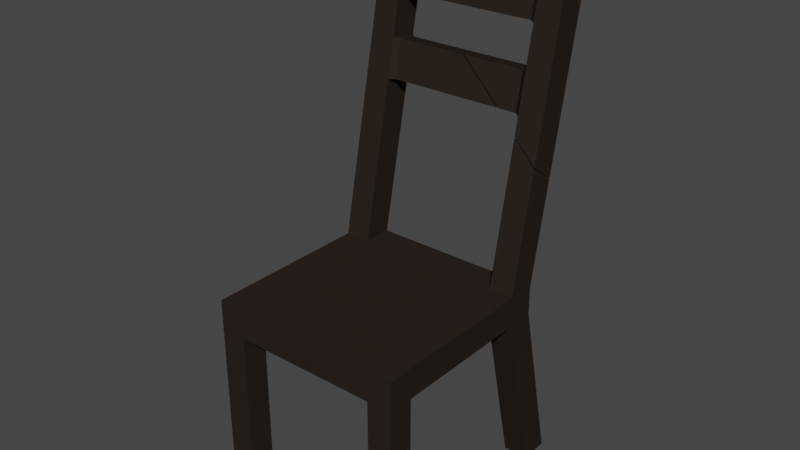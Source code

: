 # Source: Chair2_Broken.blend  (saved by Blender 2.82.7; exported with 4.5.12 LTS)
import bpy
from mathutils import Matrix  # noqa: F401  (used for matrix-valued properties, if any)

bpy.ops.wm.read_factory_settings(use_empty=True)
scene = bpy.context.scene
scene.name = 'Scene'

# ---- collections
col_collection = bpy.data.collections.new('Collection'); scene.collection.children.link(col_collection)

# ---- materials (node trees are filled in below, after node groups)
mat_body = bpy.data.materials.new('Body')
mat_body.alpha_threshold = 0.0
mat_body.use_transparent_shadow = False
mat_body.line_color = (0.0, 0.0, 0.0, 1.0)

# ---- material node trees
mat_body.use_nodes = True; mat_body.node_tree.nodes.clear()
_N = mat_body.node_tree.nodes; _L = mat_body.node_tree.links
n0 = _N.new('ShaderNodeOutputMaterial'); n0.name = 'Material Output'; n0.location = (300, 300)
n1 = _N.new('ShaderNodeBsdfPrincipled'); n1.name = 'Principled BSDF'; n1.location = (10, 300)
n1.distribution = 'GGX'
n1.subsurface_method = 'BURLEY'
n1.inputs[0].default_value = (0.02481, 0.01801, 0.01415, 1.0)
n1.inputs[2].default_value = 0.4
n1.inputs[3].default_value = 1.45
n1.inputs[13].default_value = 0.0
n1.inputs[19].default_value = 0.0025
n1.inputs[20].default_value = 0.0
n1.inputs[27].default_value = (0.0, 0.0, 0.0, 1.0)
n1.inputs[28].default_value = 1.0
_L.new(n1.outputs[0], n0.inputs[0])
n0.is_active_output = True

# ---- world
world_world = bpy.data.worlds.new('World'); scene.world = world_world
world_world.use_nodes = True; world_world.node_tree.nodes.clear()
_N = world_world.node_tree.nodes; _L = world_world.node_tree.links
n0 = _N.new('ShaderNodeOutputWorld'); n0.name = 'World Output'; n0.location = (300, 300)
n1 = _N.new('ShaderNodeBackground'); n1.name = 'Background'; n1.location = (10, 300)
n1.inputs[0].default_value = (0.05088, 0.05088, 0.05088, 1.0)
_L.new(n1.outputs[0], n0.inputs[0])
n0.is_active_output = True
world_world.color = (0.05088, 0.05088, 0.05088)
world_world.use_sun_shadow = False
world_world.sun_shadow_jitter_overblur = 0.0

# ---- meshes
me_chair_cell_003 = bpy.data.meshes.new('Chair_cell.003')
me_chair_cell_003.from_pydata([(-0.2169, 0.7279, -0.2939), (-0.2169, 0.7115, -0.3561), (0.1624, 0.7115, -0.3561), (0.2169, 0.7115, -0.3561), (-0.1599, 0.7115, -0.3561), (0.2169, 0.7279, -0.2939), (0.1624, 0.7279, -0.2939), (-0.1599, 0.7279, -0.2939), (0.1505, 0.546, -0.3125), (0.1505, 0.5547, -0.2683), (0.1505, 0.3754, -0.2775), (0.1505, 0.3811, -0.2331), (-0.148, 0.6364, -0.285), (-0.148, 0.6263, -0.329), (0.1505, 0.6364, -0.285), (0.1505, 0.6263, -0.329), (0.1505, 0.4637, -0.2499), (0.1505, 0.4565, -0.2942), (0.1624, 0.641, -0.2763), (0.1624, 0.5542, -0.2586), (0.1624, 0.5419, -0.3213), (0.1624, 0.4673, -0.241), (0.1624, 0.3805, -0.2233), (-0.1599, 0.6267, -0.3387), (0.1624, 0.3723, -0.2865), (-0.1599, 0.641, -0.2763), (0.1624, 0.6267, -0.3387), (0.1624, 0.4571, -0.3039), (0.2169, 0.2947, -0.2059), (-0.2169, 0.6664, -0.2814), (-0.2169, 0.6257, -0.3385), (0.2169, 0.2545, -0.2624), (-0.1601, 0.6176, -0.2715), (-0.2126, 0.622, -0.3378), (-0.1599, 0.5769, -0.3285), (-0.09361, 0.5547, -0.2683), (-0.148, 0.6013, -0.2778), (-0.148, 0.5727, -0.318), (-0.1168, 0.546, -0.3125), (0.01257, 0.4637, -0.2499), (-0.01222, 0.4565, -0.2942), (0.109, 0.3811, -0.2331), (0.08266, 0.3754, -0.2775), (0.1624, 0.3414, -0.2154), (0.1624, 0.3012, -0.2719), (-0.2169, 0.6257, -0.3385), (-0.2169, 0.6664, -0.2814), (-0.148, 0.6013, -0.2778), (-0.1601, 0.6176, -0.2715), (0.2169, 0.2545, -0.2624), (0.2169, 0.2947, -0.2059), (-0.2126, 0.622, -0.3378), (-0.1599, 0.5769, -0.3285), (-0.09361, 0.5547, -0.2683), (-0.148, 0.5727, -0.318), (-0.1168, 0.546, -0.3125), (0.01257, 0.4637, -0.2499), (-0.01222, 0.4565, -0.2942), (0.109, 0.3811, -0.2331), (0.08266, 0.3754, -0.2775), (0.1624, 0.3414, -0.2154), (0.1624, 0.3012, -0.2719)], [], [(4, 1, 0, 7), (3, 2, 6, 5), (12, 47, 53, 9, 14), (29, 48, 25, 7, 0), (24, 61, 60, 22), (7, 25, 23, 4), (2, 26, 18, 6), (1, 4, 23, 52, 51, 45), (20, 27, 21, 19), (2, 3, 31, 61, 24, 27, 20, 26), (14, 9, 19, 18), (9, 8, 20, 19), (16, 11, 22, 21), (13, 54, 52, 23), (11, 10, 24, 22), (12, 13, 23, 25), (8, 15, 26, 20), (15, 14, 18, 26), (10, 17, 27, 24), (17, 16, 21, 27), (13, 12, 14, 15), (56, 58, 11, 16), (57, 56, 16, 17), (32, 46, 30, 33), (48, 47, 12, 25), (53, 55, 8, 9), (19, 21, 22, 60, 50, 5, 6, 18), (55, 54, 13, 15, 8), (33, 34, 37, 38, 35, 36, 32), (40, 59, 41, 39), (43, 44, 49, 28), (42, 57, 17, 10), (45, 29, 0, 1), (58, 42, 10, 11), (50, 31, 3, 5)])
_k = set([(28, 43), (28, 49), (29, 45), (29, 48), (30, 33), (30, 46), (31, 50), (31, 61), (32, 36), (32, 46), (33, 34), (34, 37), (35, 36), (35, 38), (37, 38), (39, 40), (39, 41), (40, 59), (41, 59), (42, 57), (42, 58), (43, 44), (44, 49), (45, 51), (47, 48), (47, 53), (50, 60), (51, 52), (52, 54), (53, 55), (54, 55), (56, 57), (56, 58), (60, 61)])
me_chair_cell_003.attributes.new('sharp_edge', 'BOOLEAN', 'EDGE').data.foreach_set('value', [ (min(e.vertices), max(e.vertices)) in _k for e in me_chair_cell_003.edges])
_uv = me_chair_cell_003.uv_layers.new(name='UVMap')
_uv.uv.foreach_set('vector', [0.8421, 0.5, 0.875, 0.5, 0.875, 0.537, 0.8421, 0.537, 0.625, 0.5, 0.6564, 0.5, 0.6564, 0.537, 0.625, 0.537, 0.8421, 0.5316, 0.8421, 0.5316, 0.8421, 0.5316, 0.8421, 0.5316, 0.8421, 0.5316, 0.875, 0.537, 0.8421, 0.537, 0.8421, 0.537, 0.8421, 0.537, 0.875, 0.537, 0.6564, 0.5, 0.6564, 0.5, 0.6564, 0.537, 0.6564, 0.537, 0.8421, 0.537, 0.8421, 0.537, 0.8421, 0.5, 0.8421, 0.5, 0.6564, 0.5, 0.6564, 0.5, 0.6564, 0.537, 0.6564, 0.537, 0.625, 0.25, 0.625, 0.2829, 0.625, 0.2829, 0.625, 0.2829, 0.625, 0.2525, 0.625, 0.25, 0.6564, 0.5, 0.6564, 0.5, 0.6564, 0.537, 0.6564, 0.537, 0.625, 0.4686, 0.625, 0.5, 0.625, 0.5, 0.625, 0.4686, 0.625, 0.4686, 0.625, 0.4686, 0.625, 0.4686, 0.625, 0.4686, 0.6564, 0.5316, 0.6564, 0.5316, 0.6564, 0.537, 0.6564, 0.537, 0.6564, 0.5316, 0.6564, 0.5055, 0.6564, 0.5, 0.6564, 0.537, 0.6564, 0.5316, 0.6564, 0.5316, 0.6564, 0.537, 0.6564, 0.537, 0.8421, 0.5055, 0.8421, 0.5055, 0.8421, 0.5, 0.8421, 0.5, 0.6564, 0.5316, 0.6564, 0.5055, 0.6564, 0.5, 0.6564, 0.537, 0.8421, 0.5316, 0.8421, 0.5055, 0.8421, 0.5, 0.8421, 0.537, 0.6564, 0.5055, 0.6564, 0.5055, 0.6564, 0.5, 0.6564, 0.5, 0.6564, 0.5055, 0.6564, 0.5316, 0.6564, 0.537, 0.6564, 0.5, 0.6564, 0.5055, 0.6564, 0.5055, 0.6564, 0.5, 0.6564, 0.5, 0.6564, 0.5055, 0.6564, 0.5316, 0.6564, 0.537, 0.6564, 0.5, 0.8421, 0.5055, 0.8421, 0.5316, 0.8421, 0.5316, 0.8421, 0.5055, 0.8421, 0.5316, 0.8421, 0.5316, 0.8421, 0.5316, 0.8421, 0.5316, 0.8421, 0.5055, 0.8421, 0.5316, 0.8421, 0.5316, 0.8421, 0.5055, 0.1996, 0.0, 0.3838, 0.2904, 0.1151, 0.02204, 0.1011, 0.0, 0.8421, 0.537, 0.8421, 0.5316, 0.8421, 0.5316, 0.8421, 0.537, 0.8421, 0.5316, 0.8421, 0.5055, 0.8421, 0.5055, 0.8421, 0.5316, 0.6564, 0.537, 0.6564, 0.537, 0.6564, 0.537, 0.6564, 0.537, 0.625, 0.537, 0.625, 0.537, 0.6564, 0.537, 0.6564, 0.537, 0.8421, 0.5055, 0.8421, 0.5055, 0.8421, 0.5055, 0.8421, 0.5055, 0.8421, 0.5055, 0.1011, 0.1011, 0.1999, 0.1149, 0.222, 0.1304, 0.2805, 0.1386, 0.3241, 0.2043, 0.2221, 0.1902, 0.1996, 0.1996, 0.4765, 0.1659, 0.6542, 0.1907, 0.7037, 0.2568, 0.523, 0.2318, 0.8036, 0.2831, 0.8035, 0.199, 0.9057, 0.2133, 0.9058, 0.2973, 0.8421, 0.5055, 0.8421, 0.5055, 0.8421, 0.5055, 0.8421, 0.5055, 0.625, 0.25, 0.625, 0.213, 0.625, 0.213, 0.625, 0.25, 0.8421, 0.5316, 0.8421, 0.5055, 0.8421, 0.5055, 0.8421, 0.5316, 0.625, 0.537, 0.625, 0.5, 0.625, 0.5, 0.625, 0.537])
me_chair_cell_003.materials.append(mat_body)
me_chair_cell_003.use_remesh_fix_poles = True
me_chair_cell_003.use_remesh_preserve_attributes = False
me_chair_cell_003.use_mirror_vertex_groups = False
me_chair_cell_003.update()
me_chair_cell_004 = bpy.data.meshes.new('Chair_cell.004')
me_chair_cell_004.from_pydata([(0.2169, 0.033, -0.2169), (0.2169, -0.033, -0.2169), (0.2169, 0.033, 0.2169), (-0.2169, 0.033, -0.2169), (-0.2169, -0.033, -0.2169), (-0.2169, 0.033, 0.2169), (0.1624, -0.033, -0.2169), (0.1624, -0.033, 0.2169), (0.1624, 0.033, -0.2169), (-0.1599, -0.033, -0.2169), (-0.1599, -0.033, 0.2169), (-0.1599, 0.033, -0.2169), (-0.2169, -0.033, 0.1604), (0.2169, -0.033, 0.1604), (0.1624, -0.033, 0.1604), (-0.1599, -0.033, 0.1604), (-0.2169, 0.033, -0.1526), (0.2169, -0.033, -0.1526), (0.2169, 0.033, -0.1526), (0.1624, -0.033, -0.1526), (0.1624, 0.033, -0.1526), (-0.1599, -0.033, -0.1526), (-0.1599, 0.033, -0.1526), (-0.148, 0.5547, -0.2683), (-0.148, 0.546, -0.3125), (-0.148, 0.3754, -0.2775), (-0.148, 0.3811, -0.2331), (-0.148, 0.4565, -0.2942), (-0.148, 0.4637, -0.2499), (-0.1599, 0.4571, -0.3039), (-0.1599, 0.3723, -0.2865), (-0.1599, 0.5542, -0.2586), (-0.1599, 0.5419, -0.3213), (-0.1599, 0.3805, -0.2233), (-0.1599, 0.4673, -0.241), (0.2169, 0.2922, -0.2053), (-0.2169, 0.6638, -0.2809), (-0.2169, 0.6233, -0.338), (-0.2169, 0.647, -0.3047), (-0.2042, 0.653, -0.2787), (0.2169, 0.252, -0.2618), (-0.1599, 0.6151, -0.271), (-0.2121, 0.6192, -0.3372), (-0.1599, 0.5745, -0.328), (-0.09633, 0.5547, -0.2683), (-0.148, 0.599, -0.2774), (-0.148, 0.5704, -0.3175), (-0.1196, 0.546, -0.3125), (0.009781, 0.4637, -0.2499), (-0.01506, 0.4565, -0.2942), (0.1062, 0.3811, -0.2331), (0.07977, 0.3754, -0.2775), (0.1624, 0.339, -0.2149), (0.1624, 0.2987, -0.2714), (0.2169, -0.1346, -0.2404), (-0.1599, -0.04976, -0.2208), (0.1624, -0.1233, -0.1735), (0.2169, -0.1355, -0.1763), (0.1624, -0.1224, -0.2376), (-0.2169, -0.03783, -0.1538), (-0.1599, -0.05069, -0.1567), (0.2169, -0.1401, 0.1604), (-0.2169, -0.04238, 0.1604), (0.1624, -0.1278, 0.1604), (0.2169, -0.1409, 0.2169), (0.1624, -0.1286, 0.2169), (-0.1599, -0.05604, 0.2169), (-0.1599, -0.05526, 0.1604), (-0.183, -0.05007, 0.1604), (-0.2169, -0.043, 0.2032), (-0.2169, -0.04319, 0.2169), (-0.2169, 0.6233, -0.338), (-0.2169, 0.647, -0.3047), (-0.2169, 0.6638, -0.2809), (-0.2042, 0.653, -0.2787), (0.2169, 0.252, -0.2618), (0.2169, 0.2922, -0.2053), (-0.1599, 0.6151, -0.271), (-0.2169, -0.033, -0.2169), (-0.2169, -0.03783, -0.1538), (-0.2121, 0.6192, -0.3372), (-0.148, 0.599, -0.2774), (-0.1599, 0.5745, -0.328), (-0.09633, 0.5547, -0.2683), (-0.148, 0.5704, -0.3175), (-0.1196, 0.546, -0.3125), (-0.1599, -0.04976, -0.2208), (0.1062, 0.3811, -0.2331), (0.009781, 0.4637, -0.2499), (-0.01506, 0.4565, -0.2942), (0.07977, 0.3754, -0.2775), (0.1624, 0.339, -0.2149), (0.1624, 0.2987, -0.2714), (0.2169, -0.1355, -0.1763), (0.2169, -0.1346, -0.2404), (0.1624, -0.1233, -0.1735), (0.1624, -0.1224, -0.2376), (-0.1599, -0.05069, -0.1567), (0.2169, -0.1401, 0.1604), (0.1624, -0.1278, 0.1604), (0.2169, -0.1409, 0.2169), (0.1624, -0.1286, 0.2169), (-0.1599, -0.05604, 0.2169), (-0.1599, -0.05526, 0.1604), (-0.2169, -0.04238, 0.1604), (-0.183, -0.05007, 0.1604), (-0.2169, -0.043, 0.2032), (-0.2169, -0.04319, 0.2169)], [], [(12, 15, 103, 105, 104), (12, 104, 106, 107, 5, 16, 73, 72, 71, 3, 78, 79), (7, 101, 100, 2, 5, 107, 102, 10), (71, 80, 82, 32, 29, 30, 11, 3), (8, 11, 22, 16, 5, 2, 18, 20), (9, 6, 19, 17, 13, 14, 7, 10, 15, 12, 79, 21), (9, 21, 97, 86), (53, 75, 0, 8), (21, 79, 97), (78, 9, 86), (17, 19, 95, 93), (15, 10, 102, 103), (7, 14, 99, 101), (1, 0, 75, 76, 18, 2, 100, 98, 13, 17, 93, 94), (19, 6, 96, 95), (14, 13, 98, 99), (6, 1, 94, 96), (76, 91, 20, 18), (33, 22, 11, 30), (74, 73, 16, 22, 33, 34, 31, 77), (25, 27, 89, 90), (31, 34, 29, 32), (27, 25, 30, 29), (24, 23, 31, 32), (25, 26, 33, 30), (23, 81, 77, 31), (26, 28, 34, 33), (28, 27, 29, 34), (24, 84, 85), (27, 28, 88, 89), (26, 25, 90, 87), (28, 26, 87, 88), (23, 24, 85, 44), (68, 67, 66, 70, 69), (61, 64, 65, 63), (57, 56, 58, 54), (39, 41, 42, 37, 38), (92, 52, 35, 40), (41, 45, 83, 47, 46, 43, 42), (48, 50, 51, 49), (91, 53, 8, 20), (38, 36, 39), (78, 3, 11, 8, 0, 1, 6, 9), (82, 84, 24, 32), (44, 81, 23), (69, 62, 68), (55, 60, 59, 4)])
_k = set([(4, 55), (4, 59), (35, 40), (35, 52), (36, 38), (36, 39), (37, 38), (37, 42), (39, 41), (40, 92), (41, 45), (42, 43), (43, 46), (44, 81), (44, 85), (45, 83), (46, 47), (47, 83), (48, 49), (48, 50), (49, 51), (50, 51), (52, 92), (53, 75), (53, 91), (54, 57), (54, 58), (55, 60), (56, 57), (56, 58), (59, 60), (61, 63), (61, 64), (62, 68), (62, 69), (63, 65), (64, 65), (66, 67), (66, 70), (67, 68), (69, 70), (71, 72), (71, 80), (72, 73), (73, 74), (74, 77), (75, 76), (76, 91), (77, 81), (78, 79), (78, 86), (79, 97), (80, 82), (82, 84), (84, 85), (86, 97), (87, 88), (87, 90), (88, 89), (89, 90), (93, 94), (93, 95), (94, 96), (95, 96), (98, 99), (98, 100), (99, 101), (100, 101), (102, 103), (102, 107), (103, 105), (104, 105), (104, 106), (106, 107)])
me_chair_cell_004.attributes.new('sharp_edge', 'BOOLEAN', 'EDGE').data.foreach_set('value', [ (min(e.vertices), max(e.vertices)) in _k for e in me_chair_cell_004.edges])
_uv = me_chair_cell_004.uv_layers.new(name='UVMap')
_uv.uv.foreach_set('vector', [0.125, 0.7174, 0.1579, 0.7174, 0.1579, 0.7174, 0.1446, 0.7174, 0.125, 0.7174, 0.375, 0.03258, 0.375, 0.03258, 0.375, 0.007921, 0.375, 0.0, 0.625, 0.03258, 0.625, 0.213, 0.625, 0.213, 0.625, 0.2284, 0.625, 0.25, 0.625, 0.25, 0.375, 0.25, 0.375, 0.213, 0.375, 0.7814, 0.375, 0.7814, 0.375, 0.75, 0.625, 0.7814, 0.625, 1.0, 0.375, 1.0, 0.375, 0.9671, 0.375, 0.9671, 0.625, 0.25, 0.625, 0.2528, 0.625, 0.2829, 0.625, 0.2829, 0.625, 0.2829, 0.625, 0.2829, 0.625, 0.2829, 0.625, 0.25, 0.6564, 0.5, 0.8421, 0.5, 0.8421, 0.537, 0.875, 0.537, 0.8421, 0.7174, 0.625, 0.7174, 0.625, 0.537, 0.6564, 0.537, 0.1579, 0.5, 0.3436, 0.5, 0.3436, 0.537, 0.375, 0.537, 0.375, 0.7174, 0.3436, 0.7174, 0.3436, 0.75, 0.1579, 0.75, 0.1579, 0.7174, 0.125, 0.7174, 0.125, 0.537, 0.1579, 0.537, 0.1579, 0.5, 0.1579, 0.537, 0.1579, 0.537, 0.1579, 0.5, 0.625, 0.4686, 0.625, 0.5, 0.625, 0.5, 0.625, 0.4686, 0.1579, 0.537, 0.125, 0.537, 0.1579, 0.537, 0.375, 0.25, 0.375, 0.2829, 0.375, 0.2829, 0.375, 0.537, 0.3436, 0.537, 0.3436, 0.537, 0.375, 0.537, 0.1579, 0.7174, 0.1579, 0.75, 0.1579, 0.75, 0.1579, 0.7174, 0.3436, 0.75, 0.3436, 0.7174, 0.3436, 0.7174, 0.3436, 0.75, 0.375, 0.5, 0.625, 0.5, 0.625, 0.5, 0.625, 0.537, 0.625, 0.537, 0.625, 0.75, 0.375, 0.75, 0.375, 0.7174, 0.375, 0.7174, 0.375, 0.537, 0.375, 0.537, 0.375, 0.5, 0.3436, 0.537, 0.3436, 0.5, 0.3436, 0.5, 0.3436, 0.537, 0.3436, 0.7174, 0.375, 0.7174, 0.375, 0.7174, 0.3436, 0.7174, 0.375, 0.4686, 0.375, 0.5, 0.375, 0.5, 0.375, 0.4686, 0.625, 0.537, 0.6564, 0.537, 0.6564, 0.537, 0.625, 0.537, 0.8421, 0.537, 0.8421, 0.537, 0.8421, 0.5, 0.8421, 0.5, 0.8677, 0.537, 0.875, 0.537, 0.875, 0.537, 0.8421, 0.537, 0.8421, 0.537, 0.8421, 0.537, 0.8421, 0.537, 0.8421, 0.537, 0.8421, 0.5055, 0.8421, 0.5055, 0.8421, 0.5055, 0.8421, 0.5055, 0.8421, 0.537, 0.8421, 0.537, 0.8421, 0.5, 0.8421, 0.5, 0.8421, 0.5055, 0.8421, 0.5055, 0.8421, 0.5, 0.8421, 0.5, 0.8421, 0.5055, 0.8421, 0.5316, 0.8421, 0.537, 0.8421, 0.5, 0.8421, 0.5055, 0.8421, 0.5316, 0.8421, 0.537, 0.8421, 0.5, 0.8421, 0.5316, 0.8421, 0.5316, 0.8421, 0.537, 0.8421, 0.537, 0.8421, 0.5316, 0.8421, 0.5316, 0.8421, 0.537, 0.8421, 0.537, 0.8421, 0.5316, 0.8421, 0.5055, 0.8421, 0.5, 0.8421, 0.537, 0.8421, 0.5055, 0.8421, 0.5055, 0.8421, 0.5055, 0.8421, 0.5055, 0.8421, 0.5316, 0.8421, 0.5316, 0.8421, 0.5055, 0.8421, 0.5316, 0.8421, 0.5055, 0.8421, 0.5055, 0.8421, 0.5316, 0.8421, 0.5316, 0.8421, 0.5316, 0.8421, 0.5316, 0.8421, 0.5316, 0.8421, 0.5316, 0.8421, 0.5055, 0.8421, 0.5055, 0.8421, 0.5316, 0.8418, 0.8418, 0.8418, 0.7986, 0.9259, 0.7987, 0.9259, 0.9054, 0.9054, 0.9054, 0.8418, 0.0936, 0.9259, 0.09369, 0.9259, 0.1958, 0.8418, 0.1957, 0.3412, 0.09312, 0.3454, 0.1952, 0.2502, 0.1951, 0.2459, 0.09303, 1.0, 0.189, 0.7996, 0.0, 0.8979, 0.0, 0.9195, 0.02035, 1.0, 0.1504, 0.3965, 0.2, 0.4806, 0.2841, 0.3925, 0.2982, 0.3086, 0.2142, 1.0, 0.2004, 0.9689, 0.1911, 0.8855, 0.2045, 0.8634, 0.1388, 0.9092, 0.1314, 0.9158, 0.1158, 1.0, 0.1021, 0.7143, 0.232, 0.5587, 0.257, 0.5421, 0.1909, 0.6949, 0.1661, 0.6564, 0.537, 0.6564, 0.5, 0.6564, 0.5, 0.6564, 0.537, 0.1504, 0.1504, 0.2596, 0.1506, 0.189, 0.189, 0.375, 0.25, 0.625, 0.25, 0.625, 0.2829, 0.625, 0.4686, 0.625, 0.5, 0.375, 0.5, 0.375, 0.4686, 0.375, 0.2829, 0.8421, 0.5, 0.8421, 0.5055, 0.8421, 0.5055, 0.8421, 0.5, 0.8421, 0.5316, 0.8421, 0.5316, 0.8421, 0.5316, 1.0, 0.9054, 0.9364, 0.8418, 1.0, 0.8418, 0.4764, 0.2752, 0.5717, 0.3705, 0.4693, 0.3749, 0.374, 0.2797])
me_chair_cell_004.materials.append(mat_body)
me_chair_cell_004.use_remesh_fix_poles = True
me_chair_cell_004.use_remesh_preserve_attributes = False
me_chair_cell_004.use_mirror_vertex_groups = False
me_chair_cell_004.update()
me_chair_cell_001 = bpy.data.meshes.new('Chair_cell.001')
me_chair_cell_001.from_pydata([(-0.2169, -0.4143, 0.1604), (-0.2169, -0.4143, 0.2169), (-0.1599, -0.4143, 0.2169), (-0.1599, -0.4143, 0.1604), (-0.2169, -0.04452, 0.1604), (-0.1599, -0.05826, 0.2169), (-0.1599, -0.05738, 0.1604), (-0.2169, -0.0454, 0.2169), (-0.1599, -0.05826, 0.2169), (-0.1599, -0.05738, 0.1604), (-0.2169, -0.04452, 0.1604), (-0.2169, -0.0454, 0.2169)], [], [(0, 3, 2, 1), (10, 9, 3, 0), (6, 4, 7, 8), (11, 10, 0, 1), (5, 11, 1, 2), (9, 5, 2, 3)])
_k = set([(4, 6), (4, 7), (5, 9), (5, 11), (6, 8), (7, 8), (9, 10), (10, 11)])
me_chair_cell_001.attributes.new('sharp_edge', 'BOOLEAN', 'EDGE').data.foreach_set('value', [ (min(e.vertices), max(e.vertices)) in _k for e in me_chair_cell_001.edges])
_uv = me_chair_cell_001.uv_layers.new(name='UVMap')
_uv.uv.foreach_set('vector', [0.125, 0.7174, 0.1579, 0.7174, 0.1579, 0.75, 0.125, 0.75, 0.125, 0.7174, 0.1579, 0.7174, 0.1579, 0.7174, 0.125, 0.7174, 0.7997, 0.6412, 0.9066, 0.7481, 0.9067, 0.8321, 0.7997, 0.7253, 0.375, 0.0, 0.375, 0.03258, 0.375, 0.03258, 0.375, 0.0, 0.375, 0.9671, 0.375, 1.0, 0.375, 1.0, 0.375, 0.9671, 0.1579, 0.7174, 0.1579, 0.75, 0.1579, 0.75, 0.1579, 0.7174])
me_chair_cell_001.materials.append(mat_body)
me_chair_cell_001.use_remesh_fix_poles = True
me_chair_cell_001.use_remesh_preserve_attributes = False
me_chair_cell_001.use_mirror_vertex_groups = False
me_chair_cell_001.update()
me_chair_cell_002 = bpy.data.meshes.new('Chair_cell.002')
me_chair_cell_002.from_pydata([(-0.1599, -0.4143, -0.3049), (-0.2169, -0.4143, -0.3049), (-0.1599, -0.4143, -0.2407), (-0.1599, -0.05147, -0.2212), (-0.2169, -0.03865, -0.2182), (-0.1599, -0.05246, -0.1571), (-0.2169, -0.03965, -0.1542), (-0.2169, -0.4143, -0.2407), (-0.1599, -0.05147, -0.2212), (-0.2169, -0.03865, -0.2182), (-0.1599, -0.05246, -0.1571), (-0.2169, -0.03965, -0.1542)], [], [(9, 8, 0, 1), (1, 0, 2, 7), (8, 10, 2, 0), (11, 5, 3, 4), (10, 6, 7, 2), (6, 9, 1, 7)])
_k = set([(3, 4), (3, 5), (4, 11), (5, 11), (6, 9), (6, 10), (8, 9), (8, 10)])
me_chair_cell_002.attributes.new('sharp_edge', 'BOOLEAN', 'EDGE').data.foreach_set('value', [ (min(e.vertices), max(e.vertices)) in _k for e in me_chair_cell_002.edges])
_uv = me_chair_cell_002.uv_layers.new(name='UVMap')
_uv.uv.foreach_set('vector', [0.375, 0.25, 0.375, 0.2829, 0.375, 0.2829, 0.375, 0.25, 0.125, 0.5, 0.1579, 0.5, 0.1579, 0.537, 0.125, 0.537, 0.1579, 0.5, 0.1579, 0.537, 0.1579, 0.537, 0.1579, 0.5, 0.9065, 0.2804, 0.7996, 0.1691, 0.7996, 0.07388, 0.9065, 0.1851, 0.1579, 0.537, 0.125, 0.537, 0.125, 0.537, 0.1579, 0.537, 0.375, 0.213, 0.375, 0.25, 0.375, 0.25, 0.375, 0.213])
me_chair_cell_002.materials.append(mat_body)
me_chair_cell_002.use_remesh_fix_poles = True
me_chair_cell_002.use_remesh_preserve_attributes = False
me_chair_cell_002.use_mirror_vertex_groups = False
me_chair_cell_002.update()
me_chair_cell_005 = bpy.data.meshes.new('Chair_cell.005')
me_chair_cell_005.from_pydata([(0.1624, -0.4143, 0.2169), (0.2169, -0.4143, 0.2169), (0.1624, -0.4143, 0.1604), (0.1624, -0.1309, 0.2169), (0.1624, -0.13, 0.1604), (0.2169, -0.1432, 0.2169), (0.2169, -0.1423, 0.1604), (0.2169, -0.4143, 0.1604), (0.1624, -0.13, 0.1604), (0.1624, -0.1309, 0.2169), (0.2169, -0.1432, 0.2169), (0.2169, -0.1423, 0.1604)], [], [(10, 9, 0, 1), (2, 7, 1, 0), (9, 8, 2, 0), (11, 4, 3, 5), (6, 10, 1, 7), (8, 6, 7, 2)])
_k = set([(3, 4), (3, 5), (4, 11), (5, 11), (6, 8), (6, 10), (8, 9), (9, 10)])
me_chair_cell_005.attributes.new('sharp_edge', 'BOOLEAN', 'EDGE').data.foreach_set('value', [ (min(e.vertices), max(e.vertices)) in _k for e in me_chair_cell_005.edges])
_uv = me_chair_cell_005.uv_layers.new(name='UVMap')
_uv.uv.foreach_set('vector', [0.375, 0.75, 0.375, 0.7814, 0.375, 0.7814, 0.375, 0.75, 0.3436, 0.7174, 0.375, 0.7174, 0.375, 0.75, 0.3436, 0.75, 0.3436, 0.75, 0.3436, 0.7174, 0.3436, 0.7174, 0.3436, 0.75, 0.1579, 0.09332, 0.1956, 0.03768, 0.1956, 0.1217, 0.09331, 0.01952, 0.375, 0.7174, 0.375, 0.75, 0.375, 0.75, 0.375, 0.7174, 0.3436, 0.7174, 0.375, 0.7174, 0.375, 0.7174, 0.3436, 0.7174])
me_chair_cell_005.materials.append(mat_body)
me_chair_cell_005.use_remesh_fix_poles = True
me_chair_cell_005.use_remesh_preserve_attributes = False
me_chair_cell_005.use_mirror_vertex_groups = False
me_chair_cell_005.update()
me_chair_cell_006 = bpy.data.meshes.new('Chair_cell.006')
me_chair_cell_006.from_pydata([(0.2169, -0.4143, -0.2407), (0.2169, -0.4143, -0.3049), (0.1624, -0.4143, -0.2407), (0.2169, -0.1372, -0.1767), (0.2169, -0.1362, -0.2407), (0.1624, -0.1249, -0.1738), (0.1624, -0.1239, -0.2379), (0.1624, -0.4143, -0.3049), (0.2169, -0.1372, -0.1767), (0.2169, -0.1362, -0.2407), (0.1624, -0.1249, -0.1738), (0.1624, -0.1239, -0.2379)], [], [(9, 8, 0, 1), (7, 1, 0, 2), (8, 10, 2, 0), (4, 11, 5, 3), (10, 6, 7, 2), (6, 9, 1, 7)])
_k = set([(3, 4), (3, 5), (4, 11), (5, 11), (6, 9), (6, 10), (8, 9), (8, 10)])
me_chair_cell_006.attributes.new('sharp_edge', 'BOOLEAN', 'EDGE').data.foreach_set('value', [ (min(e.vertices), max(e.vertices)) in _k for e in me_chair_cell_006.edges])
_uv = me_chair_cell_006.uv_layers.new(name='UVMap')
_uv.uv.foreach_set('vector', [0.375, 0.5, 0.375, 0.537, 0.375, 0.537, 0.375, 0.5, 0.3436, 0.5, 0.375, 0.5, 0.375, 0.537, 0.3436, 0.537, 0.375, 0.537, 0.3436, 0.537, 0.3436, 0.537, 0.375, 0.537, 0.7546, 0.09352, 0.7504, 0.1958, 0.6551, 0.1958, 0.6593, 0.09349, 0.3436, 0.537, 0.3436, 0.5, 0.3436, 0.5, 0.3436, 0.537, 0.375, 0.4686, 0.375, 0.5, 0.375, 0.5, 0.375, 0.4686])
me_chair_cell_006.materials.append(mat_body)
me_chair_cell_006.use_remesh_fix_poles = True
me_chair_cell_006.use_remesh_preserve_attributes = False
me_chair_cell_006.use_mirror_vertex_groups = False
me_chair_cell_006.update()

# ---- objects
ob_chair_cell = bpy.data.objects.new('Chair_cell', me_chair_cell_003)
ob_chair_cell_001 = bpy.data.objects.new('Chair_cell.001', me_chair_cell_004)
ob_chair_cell_002 = bpy.data.objects.new('Chair_cell.002', me_chair_cell_001)
ob_chair_cell_003 = bpy.data.objects.new('Chair_cell.003', me_chair_cell_002)
ob_chair_cell_004 = bpy.data.objects.new('Chair_cell.004', me_chair_cell_005)
ob_chair_cell_005 = bpy.data.objects.new('Chair_cell.005', me_chair_cell_006)

# ---- transforms, parenting, visibility, modifiers, constraints
ob_chair_cell.location = (0.0, 0.0, 0.0)
ob_chair_cell.rotation_euler = (1.571, -0.0, 0.0)
ob_chair_cell.lineart.crease_threshold = 0.0
ob_chair_cell_001.location = (0.0, 0.0, 0.0)
ob_chair_cell_001.rotation_euler = (1.571, -0.0, 0.0)
ob_chair_cell_001.lineart.crease_threshold = 0.0
ob_chair_cell_002.location = (0.0, 0.0, 0.0)
ob_chair_cell_002.rotation_euler = (1.571, -0.0, 0.0)
ob_chair_cell_002.lineart.crease_threshold = 0.0
ob_chair_cell_003.location = (0.0, 0.0, 0.0)
ob_chair_cell_003.rotation_euler = (1.571, -0.0, 0.0)
ob_chair_cell_003.lineart.crease_threshold = 0.0
ob_chair_cell_004.location = (0.0, 0.0, 0.0)
ob_chair_cell_004.rotation_euler = (1.571, -0.0, 0.0)
ob_chair_cell_004.lineart.crease_threshold = 0.0
ob_chair_cell_005.location = (0.0, 0.0, 0.0)
ob_chair_cell_005.rotation_euler = (1.571, -0.0, 0.0)
ob_chair_cell_005.lineart.crease_threshold = 0.0

# ---- collection membership
col_collection.objects.link(ob_chair_cell)
col_collection.objects.link(ob_chair_cell_001)
col_collection.objects.link(ob_chair_cell_002)
col_collection.objects.link(ob_chair_cell_003)
col_collection.objects.link(ob_chair_cell_004)
col_collection.objects.link(ob_chair_cell_005)

# ---- scene / render settings (as saved in the file)
scene.frame_start = 1; scene.frame_end = 250; scene.frame_set(1)
scene.render.engine = 'BLENDER_EEVEE_NEXT'
scene.cycles.use_denoising = False
scene.cycles.samples = 128
scene.cycles.sampling_pattern = 'TABULATED_SOBOL'
scene.cycles.use_adaptive_sampling = False
scene.cycles.use_light_tree = False
scene.view_settings.view_transform = 'Filmic'
bpy.context.view_layer.update()

# ---- added for rendering (the .blend has no active camera and no usable light): camera, sun
cam_auto = bpy.data.cameras.new('AutoCamera')
cam_auto.lens = 50.0
cam_auto.sensor_width = 36.0
cam_auto.clip_end = 1000.0
ob_auto_camera = bpy.data.objects.new('AutoCamera', cam_auto)
scene.collection.objects.link(ob_auto_camera)
ob_auto_camera.location = (1.24861, -1.42874, 1.1557)
ob_auto_camera.rotation_euler = (1.09748, -7.21219e-08, 0.694738)
scene.camera = ob_auto_camera
light_auto_sun = bpy.data.lights.new('AutoSun', 'SUN')
light_auto_sun.energy = 3.0
light_auto_sun.angle = 0.0523599
ob_auto_sun = bpy.data.objects.new('AutoSun', light_auto_sun)
scene.collection.objects.link(ob_auto_sun)
ob_auto_sun.rotation_euler = (0.872665, 0.174533, 0.523599)
bpy.context.view_layer.update()
